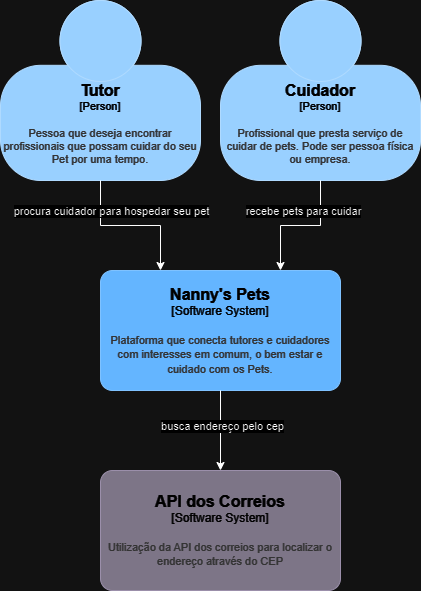

The diagram above was exported from draw.io. Its source (the exported page's mxGraphModel, read from the mxfile embedded in the PNG):
<mxGraphModel dx="1050" dy="522" grid="1" gridSize="10" guides="1" tooltips="1" connect="1" arrows="1" fold="1" page="1" pageScale="1" pageWidth="1169" pageHeight="827" math="0" shadow="0">
  <root>
    <mxCell id="0" />
    <mxCell id="1" parent="0" />
    <object placeholders="1" c4Name="Tutor" c4Type="Person" c4Description="Pessoa que deseja encontrar profissionais que possam cuidar do seu Pet por uma tempo." label="&lt;font style=&quot;font-size: 16px&quot;&gt;&lt;b&gt;%c4Name%&lt;/b&gt;&lt;/font&gt;&lt;div&gt;[%c4Type%]&lt;/div&gt;&lt;br&gt;&lt;div&gt;&lt;font style=&quot;font-size: 11px&quot;&gt;&lt;font color=&quot;#cccccc&quot;&gt;%c4Description%&lt;/font&gt;&lt;/div&gt;" id="uNvc3Ts9yoduMID8btlp-1">
      <mxCell style="html=1;fontSize=11;dashed=0;whiteSpace=wrap;fillColor=#083F75;strokeColor=#06315C;fontColor=#ffffff;shape=mxgraph.c4.person2;align=center;metaEdit=1;points=[[0.5,0,0],[1,0.5,0],[1,0.75,0],[0.75,1,0],[0.5,1,0],[0.25,1,0],[0,0.75,0],[0,0.5,0]];resizable=0;" parent="1" vertex="1">
        <mxGeometry x="390" y="60" width="200" height="180" as="geometry" />
      </mxCell>
    </object>
    <object placeholders="1" c4Name="Cuidador" c4Type="Person" c4Description="Profissional que presta serviço de cuidar de pets. Pode ser pessoa física ou empresa." label="&lt;font style=&quot;font-size: 16px&quot;&gt;&lt;b&gt;%c4Name%&lt;/b&gt;&lt;/font&gt;&lt;div&gt;[%c4Type%]&lt;/div&gt;&lt;br&gt;&lt;div&gt;&lt;font style=&quot;font-size: 11px&quot;&gt;&lt;font color=&quot;#cccccc&quot;&gt;%c4Description%&lt;/font&gt;&lt;/div&gt;" id="uNvc3Ts9yoduMID8btlp-2">
      <mxCell style="html=1;fontSize=11;dashed=0;whiteSpace=wrap;fillColor=#083F75;strokeColor=#06315C;fontColor=#ffffff;shape=mxgraph.c4.person2;align=center;metaEdit=1;points=[[0.5,0,0],[1,0.5,0],[1,0.75,0],[0.75,1,0],[0.5,1,0],[0.25,1,0],[0,0.75,0],[0,0.5,0]];resizable=0;" parent="1" vertex="1">
        <mxGeometry x="610" y="60" width="200" height="180" as="geometry" />
      </mxCell>
    </object>
    <object placeholders="1" c4Name="Nanny's Pets" c4Type="Software System" c4Description="Plataforma que conecta tutores e cuidadores com interesses em comum, o bem estar e cuidado com os Pets." label="&lt;font style=&quot;font-size: 16px&quot;&gt;&lt;b&gt;%c4Name%&lt;/b&gt;&lt;/font&gt;&lt;div&gt;[%c4Type%]&lt;/div&gt;&lt;br&gt;&lt;div&gt;&lt;font style=&quot;font-size: 11px&quot;&gt;&lt;font color=&quot;#cccccc&quot;&gt;%c4Description%&lt;/font&gt;&lt;/div&gt;" id="uNvc3Ts9yoduMID8btlp-3">
      <mxCell style="rounded=1;whiteSpace=wrap;html=1;labelBackgroundColor=none;fillColor=#1061B0;fontColor=#ffffff;align=center;arcSize=10;strokeColor=#0D5091;metaEdit=1;resizable=0;points=[[0.25,0,0],[0.5,0,0],[0.75,0,0],[1,0.25,0],[1,0.5,0],[1,0.75,0],[0.75,1,0],[0.5,1,0],[0.25,1,0],[0,0.75,0],[0,0.5,0],[0,0.25,0]];" parent="1" vertex="1">
        <mxGeometry x="490" y="330" width="240" height="120" as="geometry" />
      </mxCell>
    </object>
    <mxCell id="uNvc3Ts9yoduMID8btlp-5" style="edgeStyle=orthogonalEdgeStyle;rounded=0;orthogonalLoop=1;jettySize=auto;html=1;exitX=0.5;exitY=1;exitDx=0;exitDy=0;exitPerimeter=0;entryX=0.25;entryY=0;entryDx=0;entryDy=0;entryPerimeter=0;" parent="1" source="uNvc3Ts9yoduMID8btlp-1" target="uNvc3Ts9yoduMID8btlp-3" edge="1">
      <mxGeometry relative="1" as="geometry" />
    </mxCell>
    <mxCell id="Av7y09uTX-QessaBUjMz-4" value="procura cuidador para hospedar seu pet" style="edgeLabel;html=1;align=center;verticalAlign=middle;resizable=0;points=[];" parent="uNvc3Ts9yoduMID8btlp-5" connectable="0" vertex="1">
      <mxGeometry x="-0.0067" y="-3" relative="1" as="geometry">
        <mxPoint x="-19" y="-18" as="offset" />
      </mxGeometry>
    </mxCell>
    <mxCell id="uNvc3Ts9yoduMID8btlp-6" style="edgeStyle=orthogonalEdgeStyle;rounded=0;orthogonalLoop=1;jettySize=auto;html=1;exitX=0.5;exitY=1;exitDx=0;exitDy=0;exitPerimeter=0;entryX=0.75;entryY=0;entryDx=0;entryDy=0;entryPerimeter=0;" parent="1" source="uNvc3Ts9yoduMID8btlp-2" target="uNvc3Ts9yoduMID8btlp-3" edge="1">
      <mxGeometry relative="1" as="geometry" />
    </mxCell>
    <mxCell id="Av7y09uTX-QessaBUjMz-3" value="recebe pets para cuidar" style="edgeLabel;html=1;align=center;verticalAlign=middle;resizable=0;points=[];" parent="uNvc3Ts9yoduMID8btlp-6" connectable="0" vertex="1">
      <mxGeometry x="-0.05" y="-2" relative="1" as="geometry">
        <mxPoint x="-1" y="-13" as="offset" />
      </mxGeometry>
    </mxCell>
    <object placeholders="1" c4Name="API dos Correios" c4Type="Software System" c4Description="Utilização da API dos correios para localizar o endereço através do CEP" label="&lt;font style=&quot;font-size: 16px&quot;&gt;&lt;b&gt;%c4Name%&lt;/b&gt;&lt;/font&gt;&lt;div&gt;[%c4Type%]&lt;/div&gt;&lt;br&gt;&lt;div&gt;&lt;font style=&quot;font-size: 11px&quot;&gt;&lt;font color=&quot;#cccccc&quot;&gt;%c4Description%&lt;/font&gt;&lt;/div&gt;" id="uNvc3Ts9yoduMID8btlp-9">
      <mxCell style="rounded=1;whiteSpace=wrap;html=1;labelBackgroundColor=none;fillColor=#8C8496;fontColor=#ffffff;align=center;arcSize=10;strokeColor=#736782;metaEdit=1;resizable=0;points=[[0.25,0,0],[0.5,0,0],[0.75,0,0],[1,0.25,0],[1,0.5,0],[1,0.75,0],[0.75,1,0],[0.5,1,0],[0.25,1,0],[0,0.75,0],[0,0.5,0],[0,0.25,0]];" parent="1" vertex="1">
        <mxGeometry x="490" y="530" width="240" height="120" as="geometry" />
      </mxCell>
    </object>
    <mxCell id="uNvc3Ts9yoduMID8btlp-11" style="edgeStyle=orthogonalEdgeStyle;rounded=0;orthogonalLoop=1;jettySize=auto;html=1;exitX=0.5;exitY=1;exitDx=0;exitDy=0;exitPerimeter=0;entryX=0.5;entryY=0;entryDx=0;entryDy=0;entryPerimeter=0;" parent="1" source="uNvc3Ts9yoduMID8btlp-3" target="uNvc3Ts9yoduMID8btlp-9" edge="1">
      <mxGeometry relative="1" as="geometry" />
    </mxCell>
    <mxCell id="Av7y09uTX-QessaBUjMz-5" value="busca endereço pelo cep" style="edgeLabel;html=1;align=center;verticalAlign=middle;resizable=0;points=[];" parent="uNvc3Ts9yoduMID8btlp-11" connectable="0" vertex="1">
      <mxGeometry x="-0.125" y="1" relative="1" as="geometry">
        <mxPoint as="offset" />
      </mxGeometry>
    </mxCell>
  </root>
</mxGraphModel>